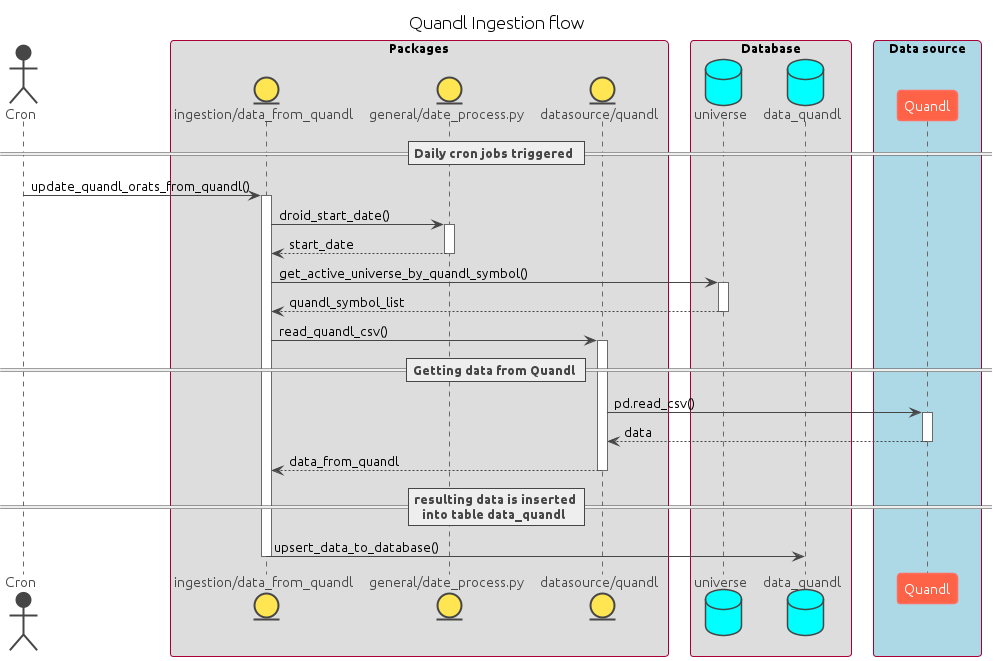

The diagram above was rendered by PlantUML. Its source (embedded in the PNG):
@startuml "quandl ingestion flow"

title "Quandl Ingestion flow"

!theme vibrant

skinparam shadowing false
skinparam defaultFontName Ubuntu
skinparam ParticipantPadding 20
skinparam BoxPadding 10

actor Cron
box Packages
entity "ingestion/data_from_quandl" as data
entity "general/date_process.py" as date
entity "datasource/quandl" as quandl
end box
box "Database"
database universe
database data_quandl
end box
box "Data source" #LightBlue
participant Quandl as source
end box

== Daily cron jobs triggered ==
Cron -> data ++ : update_quandl_orats_from_quandl()

data -> date ++ : droid_start_date()
date --> data -- : start_date

data -> universe ++ : get_active_universe_by_quandl_symbol()
universe --> data -- : quandl_symbol_list

data -> quandl ++ : read_quandl_csv()

== Getting data from Quandl ==
quandl -> source ++ : pd.read_csv()
source --> quandl -- : data

quandl --> data -- : data_from_quandl

== resulting data is inserted\ninto table data_quandl ==
data -> data_quandl -- : upsert_data_to_database()

@enduml